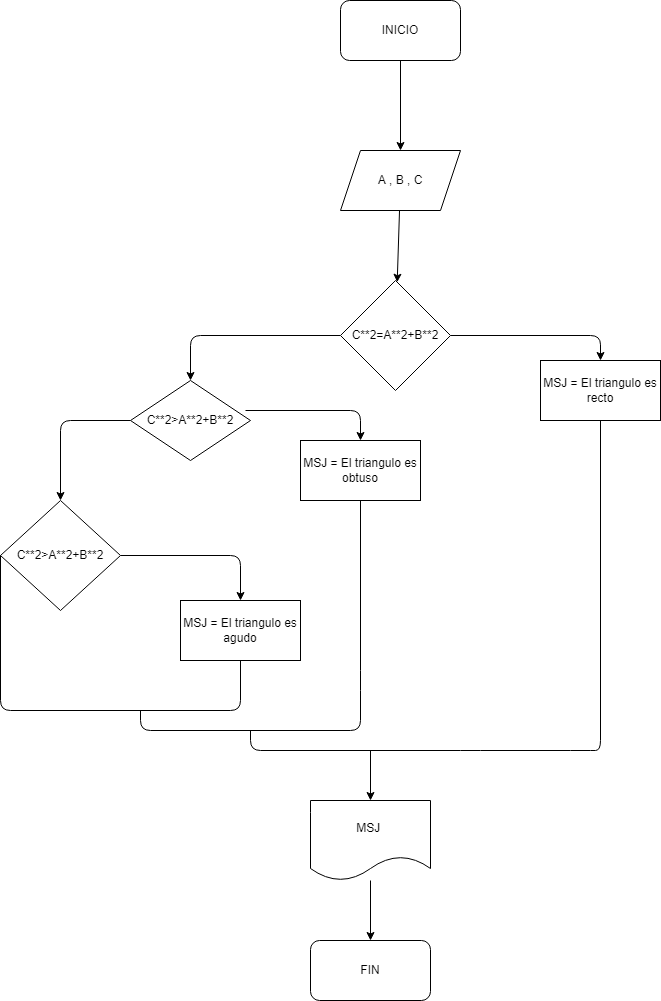

The diagram above was exported from draw.io. Its source (the exported page's mxGraphModel, read from the mxfile embedded in the PNG):
<mxGraphModel dx="816" dy="480" grid="1" gridSize="10" guides="1" tooltips="1" connect="1" arrows="1" fold="1" page="1" pageScale="1" pageWidth="850" pageHeight="1100" math="0" shadow="0">
  <root>
    <mxCell id="0" />
    <mxCell id="1" parent="0" />
    <mxCell id="2" value="" style="edgeStyle=none;html=1;" edge="1" parent="1" target="5">
      <mxGeometry relative="1" as="geometry">
        <mxPoint x="470" y="220" as="sourcePoint" />
      </mxGeometry>
    </mxCell>
    <mxCell id="4" value="" style="edgeStyle=none;html=1;" edge="1" parent="1" source="5" target="8">
      <mxGeometry relative="1" as="geometry" />
    </mxCell>
    <mxCell id="5" value="A , B , C" style="shape=parallelogram;perimeter=parallelogramPerimeter;whiteSpace=wrap;html=1;fixedSize=1;" vertex="1" parent="1">
      <mxGeometry x="410" y="310" width="120" height="60" as="geometry" />
    </mxCell>
    <mxCell id="6" value="" style="edgeStyle=none;html=1;" edge="1" parent="1" source="8" target="10">
      <mxGeometry relative="1" as="geometry">
        <Array as="points">
          <mxPoint x="670" y="495" />
        </Array>
      </mxGeometry>
    </mxCell>
    <mxCell id="7" value="" style="edgeStyle=none;html=1;" edge="1" parent="1" source="8" target="16">
      <mxGeometry relative="1" as="geometry">
        <Array as="points">
          <mxPoint x="260" y="495" />
        </Array>
      </mxGeometry>
    </mxCell>
    <mxCell id="8" value="C**2=A**2+B**2" style="rhombus;whiteSpace=wrap;html=1;" vertex="1" parent="1">
      <mxGeometry x="410" y="440" width="110" height="110" as="geometry" />
    </mxCell>
    <mxCell id="10" value="MSJ = El triangulo es recto" style="whiteSpace=wrap;html=1;" vertex="1" parent="1">
      <mxGeometry x="610" y="520" width="120" height="60" as="geometry" />
    </mxCell>
    <mxCell id="12" value="" style="edgeStyle=none;html=1;" edge="1" parent="1" target="14">
      <mxGeometry relative="1" as="geometry">
        <mxPoint x="315" y="570" as="sourcePoint" />
        <Array as="points">
          <mxPoint x="430" y="570" />
        </Array>
      </mxGeometry>
    </mxCell>
    <mxCell id="14" value="MSJ = El triangulo es obtuso" style="whiteSpace=wrap;html=1;" vertex="1" parent="1">
      <mxGeometry x="370" y="600" width="120" height="60" as="geometry" />
    </mxCell>
    <mxCell id="15" value="" style="edgeStyle=none;html=1;" edge="1" parent="1" source="16" target="20">
      <mxGeometry relative="1" as="geometry">
        <Array as="points">
          <mxPoint x="130" y="580" />
        </Array>
      </mxGeometry>
    </mxCell>
    <mxCell id="16" value="C**2&amp;gt;A**2+B**2" style="rhombus;whiteSpace=wrap;html=1;" vertex="1" parent="1">
      <mxGeometry x="200" y="540" width="120" height="80" as="geometry" />
    </mxCell>
    <mxCell id="27" style="edgeStyle=none;html=1;entryX=0.5;entryY=0;entryDx=0;entryDy=0;" edge="1" parent="1" source="20" target="22">
      <mxGeometry relative="1" as="geometry">
        <Array as="points">
          <mxPoint x="310" y="715" />
        </Array>
      </mxGeometry>
    </mxCell>
    <mxCell id="20" value="C**2&amp;gt;A**2+B**2" style="rhombus;whiteSpace=wrap;html=1;" vertex="1" parent="1">
      <mxGeometry x="70" y="660" width="120" height="110" as="geometry" />
    </mxCell>
    <mxCell id="22" value="MSJ = El triangulo es agudo" style="whiteSpace=wrap;html=1;" vertex="1" parent="1">
      <mxGeometry x="250" y="760" width="120" height="60" as="geometry" />
    </mxCell>
    <mxCell id="23" value="" style="edgeStyle=none;html=1;" edge="1" parent="1">
      <mxGeometry relative="1" as="geometry">
        <mxPoint x="440" y="910" as="sourcePoint" />
        <mxPoint x="440" y="960" as="targetPoint" />
        <Array as="points">
          <mxPoint x="440" y="950" />
          <mxPoint x="440" y="920" />
        </Array>
      </mxGeometry>
    </mxCell>
    <mxCell id="26" value="INICIO" style="rounded=1;whiteSpace=wrap;html=1;" vertex="1" parent="1">
      <mxGeometry x="410" y="160" width="120" height="60" as="geometry" />
    </mxCell>
    <mxCell id="28" value="" style="endArrow=none;html=1;exitX=0;exitY=0.5;exitDx=0;exitDy=0;entryX=0.5;entryY=1;entryDx=0;entryDy=0;" edge="1" parent="1" source="20" target="22">
      <mxGeometry width="50" height="50" relative="1" as="geometry">
        <mxPoint x="440" y="850" as="sourcePoint" />
        <mxPoint x="490" y="800" as="targetPoint" />
        <Array as="points">
          <mxPoint x="70" y="870" />
          <mxPoint x="310" y="870" />
        </Array>
      </mxGeometry>
    </mxCell>
    <mxCell id="29" value="" style="endArrow=none;html=1;entryX=0.5;entryY=1;entryDx=0;entryDy=0;" edge="1" parent="1" target="14">
      <mxGeometry width="50" height="50" relative="1" as="geometry">
        <mxPoint x="210" y="870" as="sourcePoint" />
        <mxPoint x="320" y="830" as="targetPoint" />
        <Array as="points">
          <mxPoint x="210" y="890" />
          <mxPoint x="430" y="890" />
          <mxPoint x="430" y="840" />
        </Array>
      </mxGeometry>
    </mxCell>
    <mxCell id="31" value="" style="endArrow=none;html=1;entryX=0.5;entryY=1;entryDx=0;entryDy=0;" edge="1" parent="1" target="10">
      <mxGeometry width="50" height="50" relative="1" as="geometry">
        <mxPoint x="320" y="890" as="sourcePoint" />
        <mxPoint x="540" y="680" as="targetPoint" />
        <Array as="points">
          <mxPoint x="320" y="910" />
          <mxPoint x="540" y="910" />
          <mxPoint x="650" y="910" />
          <mxPoint x="670" y="910" />
        </Array>
      </mxGeometry>
    </mxCell>
    <mxCell id="34" style="edgeStyle=none;html=1;" edge="1" parent="1" source="32" target="33">
      <mxGeometry relative="1" as="geometry" />
    </mxCell>
    <mxCell id="32" value="MSJ&amp;nbsp;" style="shape=document;whiteSpace=wrap;html=1;boundedLbl=1;" vertex="1" parent="1">
      <mxGeometry x="380" y="960" width="120" height="80" as="geometry" />
    </mxCell>
    <mxCell id="33" value="FIN" style="rounded=1;whiteSpace=wrap;html=1;" vertex="1" parent="1">
      <mxGeometry x="380" y="1100" width="120" height="60" as="geometry" />
    </mxCell>
  </root>
</mxGraphModel>